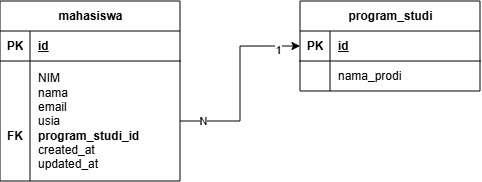

The diagram above was exported from draw.io. Its source (the exported page's mxGraphModel, read from the mxfile embedded in the PNG):
<mxGraphModel dx="682" dy="438" grid="1" gridSize="10" guides="1" tooltips="1" connect="1" arrows="1" fold="1" page="1" pageScale="1" pageWidth="827" pageHeight="1169" math="0" shadow="0">
  <root>
    <mxCell id="0" />
    <mxCell id="1" parent="0" />
    <mxCell id="MT153dq-FBthvt0UqfnS-18" parent="1" style="shape=table;startSize=30;container=1;collapsible=1;childLayout=tableLayout;fixedRows=1;rowLines=0;fontStyle=1;align=center;resizeLast=1;html=1;" value="program_studi" vertex="1">
      <mxGeometry height="90" width="180" x="400" y="100" as="geometry" />
    </mxCell>
    <mxCell id="MT153dq-FBthvt0UqfnS-19" parent="MT153dq-FBthvt0UqfnS-18" style="shape=tableRow;horizontal=0;startSize=0;swimlaneHead=0;swimlaneBody=0;fillColor=none;collapsible=0;dropTarget=0;points=[[0,0.5],[1,0.5]];portConstraint=eastwest;top=0;left=0;right=0;bottom=1;" value="" vertex="1">
      <mxGeometry height="30" width="180" y="30" as="geometry" />
    </mxCell>
    <mxCell id="MT153dq-FBthvt0UqfnS-20" parent="MT153dq-FBthvt0UqfnS-19" style="shape=partialRectangle;connectable=0;fillColor=none;top=0;left=0;bottom=0;right=0;fontStyle=1;overflow=hidden;whiteSpace=wrap;html=1;" value="PK" vertex="1">
      <mxGeometry height="30" width="30" as="geometry">
        <mxRectangle height="30" width="30" as="alternateBounds" />
      </mxGeometry>
    </mxCell>
    <mxCell id="MT153dq-FBthvt0UqfnS-21" parent="MT153dq-FBthvt0UqfnS-19" style="shape=partialRectangle;connectable=0;fillColor=none;top=0;left=0;bottom=0;right=0;align=left;spacingLeft=6;fontStyle=5;overflow=hidden;whiteSpace=wrap;html=1;" value="id" vertex="1">
      <mxGeometry height="30" width="150" x="30" as="geometry">
        <mxRectangle height="30" width="150" as="alternateBounds" />
      </mxGeometry>
    </mxCell>
    <mxCell id="MT153dq-FBthvt0UqfnS-22" parent="MT153dq-FBthvt0UqfnS-18" style="shape=tableRow;horizontal=0;startSize=0;swimlaneHead=0;swimlaneBody=0;fillColor=none;collapsible=0;dropTarget=0;points=[[0,0.5],[1,0.5]];portConstraint=eastwest;top=0;left=0;right=0;bottom=0;" value="" vertex="1">
      <mxGeometry height="30" width="180" y="60" as="geometry" />
    </mxCell>
    <mxCell id="MT153dq-FBthvt0UqfnS-23" parent="MT153dq-FBthvt0UqfnS-22" style="shape=partialRectangle;connectable=0;fillColor=none;top=0;left=0;bottom=0;right=0;editable=1;overflow=hidden;whiteSpace=wrap;html=1;" value="" vertex="1">
      <mxGeometry height="30" width="30" as="geometry">
        <mxRectangle height="30" width="30" as="alternateBounds" />
      </mxGeometry>
    </mxCell>
    <mxCell id="MT153dq-FBthvt0UqfnS-24" parent="MT153dq-FBthvt0UqfnS-22" style="shape=partialRectangle;connectable=0;fillColor=none;top=0;left=0;bottom=0;right=0;align=left;spacingLeft=6;overflow=hidden;whiteSpace=wrap;html=1;" value="nama_prodi" vertex="1">
      <mxGeometry height="30" width="150" x="30" as="geometry">
        <mxRectangle height="30" width="150" as="alternateBounds" />
      </mxGeometry>
    </mxCell>
    <mxCell id="MT153dq-FBthvt0UqfnS-31" parent="1" style="shape=table;startSize=30;container=1;collapsible=1;childLayout=tableLayout;fixedRows=1;rowLines=0;fontStyle=1;align=center;resizeLast=1;html=1;" value="mahasiswa" vertex="1">
      <mxGeometry height="180" width="180" x="100" y="100" as="geometry" />
    </mxCell>
    <mxCell id="MT153dq-FBthvt0UqfnS-32" parent="MT153dq-FBthvt0UqfnS-31" style="shape=tableRow;horizontal=0;startSize=0;swimlaneHead=0;swimlaneBody=0;fillColor=none;collapsible=0;dropTarget=0;points=[[0,0.5],[1,0.5]];portConstraint=eastwest;top=0;left=0;right=0;bottom=1;" value="" vertex="1">
      <mxGeometry height="30" width="180" y="30" as="geometry" />
    </mxCell>
    <mxCell id="MT153dq-FBthvt0UqfnS-33" parent="MT153dq-FBthvt0UqfnS-32" style="shape=partialRectangle;connectable=0;fillColor=none;top=0;left=0;bottom=0;right=0;fontStyle=1;overflow=hidden;whiteSpace=wrap;html=1;" value="PK" vertex="1">
      <mxGeometry height="30" width="30" as="geometry">
        <mxRectangle height="30" width="30" as="alternateBounds" />
      </mxGeometry>
    </mxCell>
    <mxCell id="MT153dq-FBthvt0UqfnS-34" parent="MT153dq-FBthvt0UqfnS-32" style="shape=partialRectangle;connectable=0;fillColor=none;top=0;left=0;bottom=0;right=0;align=left;spacingLeft=6;fontStyle=5;overflow=hidden;whiteSpace=wrap;html=1;" value="id" vertex="1">
      <mxGeometry height="30" width="150" x="30" as="geometry">
        <mxRectangle height="30" width="150" as="alternateBounds" />
      </mxGeometry>
    </mxCell>
    <mxCell id="MT153dq-FBthvt0UqfnS-35" parent="MT153dq-FBthvt0UqfnS-31" style="shape=tableRow;horizontal=0;startSize=0;swimlaneHead=0;swimlaneBody=0;fillColor=none;collapsible=0;dropTarget=0;points=[[0,0.5],[1,0.5]];portConstraint=eastwest;top=0;left=0;right=0;bottom=0;" value="" vertex="1">
      <mxGeometry height="120" width="180" y="60" as="geometry" />
    </mxCell>
    <mxCell id="MT153dq-FBthvt0UqfnS-36" parent="MT153dq-FBthvt0UqfnS-35" style="shape=partialRectangle;connectable=0;fillColor=none;top=0;left=0;bottom=0;right=0;editable=1;overflow=hidden;whiteSpace=wrap;html=1;" value="" vertex="1">
      <mxGeometry height="120" width="30" as="geometry">
        <mxRectangle height="120" width="30" as="alternateBounds" />
      </mxGeometry>
    </mxCell>
    <mxCell id="MT153dq-FBthvt0UqfnS-37" parent="MT153dq-FBthvt0UqfnS-35" style="shape=partialRectangle;connectable=0;fillColor=none;top=0;left=0;bottom=0;right=0;align=left;spacingLeft=6;overflow=hidden;whiteSpace=wrap;html=1;" value="NIM&lt;div&gt;nama&lt;/div&gt;&lt;div&gt;email&lt;/div&gt;&lt;div&gt;usia&lt;/div&gt;&lt;div&gt;&lt;b&gt;program_studi_id&lt;/b&gt;&lt;/div&gt;&lt;div&gt;created_at&lt;/div&gt;&lt;div&gt;updated_at&lt;/div&gt;" vertex="1">
      <mxGeometry height="120" width="150" x="30" as="geometry">
        <mxRectangle height="120" width="150" as="alternateBounds" />
      </mxGeometry>
    </mxCell>
    <mxCell id="MT153dq-FBthvt0UqfnS-38" edge="1" parent="1" source="MT153dq-FBthvt0UqfnS-35" style="edgeStyle=orthogonalEdgeStyle;rounded=0;orthogonalLoop=1;jettySize=auto;html=1;exitX=1;exitY=0.5;exitDx=0;exitDy=0;entryX=0;entryY=0.5;entryDx=0;entryDy=0;" target="MT153dq-FBthvt0UqfnS-19">
      <mxGeometry relative="1" as="geometry" />
    </mxCell>
    <mxCell id="MT153dq-FBthvt0UqfnS-39" connectable="0" parent="MT153dq-FBthvt0UqfnS-38" style="edgeLabel;html=1;align=center;verticalAlign=middle;resizable=0;points=[];" value="1" vertex="1">
      <mxGeometry relative="1" x="0.7687" y="-4" as="geometry">
        <mxPoint as="offset" />
      </mxGeometry>
    </mxCell>
    <mxCell id="MT153dq-FBthvt0UqfnS-40" connectable="0" parent="MT153dq-FBthvt0UqfnS-38" style="edgeLabel;html=1;align=center;verticalAlign=middle;resizable=0;points=[];" value="N" vertex="1">
      <mxGeometry relative="1" x="-0.7641" as="geometry">
        <mxPoint as="offset" />
      </mxGeometry>
    </mxCell>
    <mxCell id="MT153dq-FBthvt0UqfnS-41" parent="1" style="text;html=1;whiteSpace=wrap;strokeColor=none;fillColor=none;align=center;verticalAlign=middle;rounded=0;" value="&lt;b&gt;FK&lt;/b&gt;" vertex="1">
      <mxGeometry height="10" width="30" x="100" y="230" as="geometry" />
    </mxCell>
  </root>
</mxGraphModel>